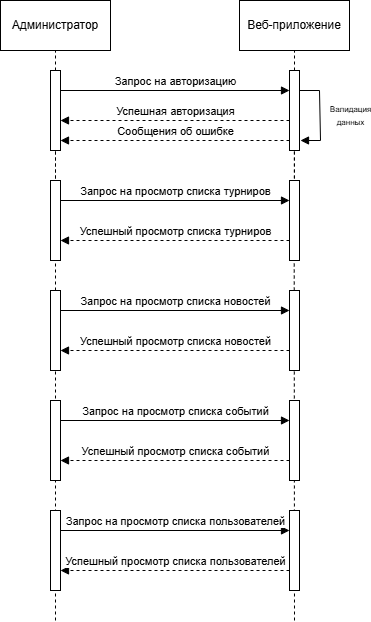

The diagram above was exported from draw.io. Its source (the exported page's mxGraphModel, read from the mxfile embedded in the PNG):
<mxGraphModel dx="1201" dy="650" grid="1" gridSize="10" guides="1" tooltips="1" connect="1" arrows="1" fold="1" page="1" pageScale="1" pageWidth="827" pageHeight="1169" math="0" shadow="0">
  <root>
    <mxCell id="0" />
    <mxCell id="1" parent="0" />
    <mxCell id="Frevp8Fis58uFboMpfVK-1" parent="1" style="html=1;whiteSpace=wrap;" value="Администратор" vertex="1">
      <mxGeometry height="50" width="110" x="150" y="80" as="geometry" />
    </mxCell>
    <mxCell id="Frevp8Fis58uFboMpfVK-2" edge="1" parent="1" style="endArrow=none;dashed=1;html=1;rounded=0;entryX=0.5;entryY=1;entryDx=0;entryDy=0;" target="Frevp8Fis58uFboMpfVK-1" value="">
      <mxGeometry height="50" relative="1" width="50" as="geometry">
        <mxPoint x="205" y="150" as="sourcePoint" />
        <mxPoint x="200" y="180" as="targetPoint" />
      </mxGeometry>
    </mxCell>
    <mxCell id="Frevp8Fis58uFboMpfVK-3" edge="1" parent="1" style="endArrow=none;dashed=1;html=1;rounded=0;entryX=0.5;entryY=1;entryDx=0;entryDy=0;" value="">
      <mxGeometry height="50" relative="1" width="50" as="geometry">
        <mxPoint x="205" y="270" as="sourcePoint" />
        <mxPoint x="205" y="230" as="targetPoint" />
      </mxGeometry>
    </mxCell>
    <mxCell id="Frevp8Fis58uFboMpfVK-5" edge="1" parent="1" style="endArrow=none;dashed=1;html=1;rounded=0;entryX=0.5;entryY=1;entryDx=0;entryDy=0;" value="">
      <mxGeometry height="50" relative="1" width="50" as="geometry">
        <mxPoint x="205" y="270" as="sourcePoint" />
        <mxPoint x="205" y="230" as="targetPoint" />
      </mxGeometry>
    </mxCell>
    <mxCell id="Frevp8Fis58uFboMpfVK-9" parent="1" style="html=1;whiteSpace=wrap;" value="Веб-приложение" vertex="1">
      <mxGeometry height="50" width="110" x="389" y="80" as="geometry" />
    </mxCell>
    <mxCell id="Frevp8Fis58uFboMpfVK-10" edge="1" parent="1" style="endArrow=none;dashed=1;html=1;rounded=0;entryX=0.5;entryY=1;entryDx=0;entryDy=0;" value="">
      <mxGeometry height="50" relative="1" width="50" as="geometry">
        <mxPoint x="444" y="150" as="sourcePoint" />
        <mxPoint x="444" y="130" as="targetPoint" />
      </mxGeometry>
    </mxCell>
    <mxCell id="Frevp8Fis58uFboMpfVK-11" edge="1" parent="1" style="endArrow=none;dashed=1;html=1;rounded=0;entryX=0.5;entryY=1;entryDx=0;entryDy=0;" value="">
      <mxGeometry height="50" relative="1" width="50" as="geometry">
        <mxPoint x="444" y="270" as="sourcePoint" />
        <mxPoint x="444" y="230" as="targetPoint" />
      </mxGeometry>
    </mxCell>
    <mxCell id="ILAb6X2Ne3GmrjxYn8Pw-1" edge="1" parent="1" style="endArrow=none;dashed=1;html=1;rounded=0;" target="TwxZ1SJPHp5kheT5Le9Z-15" value="">
      <mxGeometry height="50" relative="1" width="50" as="geometry">
        <mxPoint x="205" y="700" as="sourcePoint" />
        <mxPoint x="205" y="350" as="targetPoint" />
      </mxGeometry>
    </mxCell>
    <mxCell id="ILAb6X2Ne3GmrjxYn8Pw-22" edge="1" parent="1" style="endArrow=none;dashed=1;html=1;rounded=0;entryX=0.5;entryY=1;entryDx=0;entryDy=0;" value="">
      <mxGeometry height="50" relative="1" width="50" as="geometry">
        <mxPoint x="444" y="700" as="sourcePoint" />
        <mxPoint x="443.71" y="340" as="targetPoint" />
      </mxGeometry>
    </mxCell>
    <mxCell id="TwxZ1SJPHp5kheT5Le9Z-1" edge="1" parent="1" style="html=1;verticalAlign=bottom;endArrow=block;curved=0;rounded=0;" value="Запрос на просмотр списка событий">
      <mxGeometry relative="1" width="80" as="geometry">
        <mxPoint x="210" y="500" as="sourcePoint" />
        <mxPoint x="439" y="500" as="targetPoint" />
      </mxGeometry>
    </mxCell>
    <mxCell id="TwxZ1SJPHp5kheT5Le9Z-2" edge="1" parent="1" style="html=1;verticalAlign=bottom;endArrow=block;curved=0;rounded=0;dashed=1;" value="Успешный просмотр списка событий">
      <mxGeometry relative="1" width="80" x="-0.0019" as="geometry">
        <mxPoint as="offset" />
        <mxPoint x="439" y="540" as="sourcePoint" />
        <mxPoint x="210" y="540" as="targetPoint" />
      </mxGeometry>
    </mxCell>
    <mxCell id="TwxZ1SJPHp5kheT5Le9Z-4" parent="1" style="html=1;points=[[0,0,0,0,5],[0,1,0,0,-5],[1,0,0,0,5],[1,1,0,0,-5]];perimeter=orthogonalPerimeter;outlineConnect=0;targetShapes=umlLifeline;portConstraint=eastwest;newEdgeStyle={&quot;curved&quot;:0,&quot;rounded&quot;:0};" value="" vertex="1">
      <mxGeometry height="80" width="10" x="200" y="480" as="geometry" />
    </mxCell>
    <mxCell id="TwxZ1SJPHp5kheT5Le9Z-5" parent="1" style="html=1;points=[[0,0,0,0,5],[0,1,0,0,-5],[1,0,0,0,5],[1,1,0,0,-5]];perimeter=orthogonalPerimeter;outlineConnect=0;targetShapes=umlLifeline;portConstraint=eastwest;newEdgeStyle={&quot;curved&quot;:0,&quot;rounded&quot;:0};" value="" vertex="1">
      <mxGeometry height="80" width="10" x="439" y="480" as="geometry" />
    </mxCell>
    <mxCell id="TwxZ1SJPHp5kheT5Le9Z-6" parent="1" style="html=1;points=[[0,0,0,0,5],[0,1,0,0,-5],[1,0,0,0,5],[1,1,0,0,-5]];perimeter=orthogonalPerimeter;outlineConnect=0;targetShapes=umlLifeline;portConstraint=eastwest;newEdgeStyle={&quot;curved&quot;:0,&quot;rounded&quot;:0};" value="" vertex="1">
      <mxGeometry height="80" width="10" x="200" y="150" as="geometry" />
    </mxCell>
    <mxCell id="TwxZ1SJPHp5kheT5Le9Z-7" parent="1" style="html=1;points=[[0,0,0,0,5],[0,1,0,0,-5],[1,0,0,0,5],[1,1,0,0,-5]];perimeter=orthogonalPerimeter;outlineConnect=0;targetShapes=umlLifeline;portConstraint=eastwest;newEdgeStyle={&quot;curved&quot;:0,&quot;rounded&quot;:0};" value="" vertex="1">
      <mxGeometry height="80" width="10" x="439" y="150" as="geometry" />
    </mxCell>
    <mxCell id="TwxZ1SJPHp5kheT5Le9Z-8" edge="1" parent="1" style="html=1;verticalAlign=bottom;endArrow=block;curved=0;rounded=0;" value="Запрос на авторизацию">
      <mxGeometry relative="1" width="80" as="geometry">
        <mxPoint x="210" y="170" as="sourcePoint" />
        <mxPoint x="439" y="170" as="targetPoint" />
      </mxGeometry>
    </mxCell>
    <mxCell id="TwxZ1SJPHp5kheT5Le9Z-9" edge="1" parent="1" style="html=1;verticalAlign=bottom;endArrow=block;curved=0;rounded=0;dashed=1;" value="Успешная авторизация">
      <mxGeometry relative="1" width="80" x="-0.0019" as="geometry">
        <mxPoint as="offset" />
        <mxPoint x="439" y="200" as="sourcePoint" />
        <mxPoint x="210" y="200" as="targetPoint" />
      </mxGeometry>
    </mxCell>
    <mxCell id="TwxZ1SJPHp5kheT5Le9Z-10" edge="1" parent="1" style="html=1;verticalAlign=bottom;endArrow=block;curved=0;rounded=0;" value="&lt;span style=&quot;font-size: 8px;&quot;&gt;Валидация&lt;/span&gt;&lt;div&gt;&lt;span style=&quot;font-size: 8px;&quot;&gt;данных&lt;/span&gt;&lt;/div&gt;">
      <mxGeometry relative="1" width="80" x="0.3468" y="30" as="geometry">
        <mxPoint as="offset" />
        <Array as="points">
          <mxPoint x="469" y="170" />
          <mxPoint x="470" y="220" />
        </Array>
        <mxPoint x="449" y="170" as="sourcePoint" />
        <mxPoint x="450" y="220" as="targetPoint" />
      </mxGeometry>
    </mxCell>
    <mxCell id="TwxZ1SJPHp5kheT5Le9Z-11" edge="1" parent="1" style="html=1;verticalAlign=bottom;endArrow=block;curved=0;rounded=0;dashed=1;" value="Сообщения об ошибке">
      <mxGeometry relative="1" width="80" x="-0.0019" as="geometry">
        <mxPoint as="offset" />
        <mxPoint x="439" y="220" as="sourcePoint" />
        <mxPoint x="210" y="220" as="targetPoint" />
      </mxGeometry>
    </mxCell>
    <mxCell id="TwxZ1SJPHp5kheT5Le9Z-12" edge="1" parent="1" style="endArrow=none;dashed=1;html=1;rounded=0;entryX=0.5;entryY=1;entryDx=0;entryDy=0;" value="">
      <mxGeometry height="50" relative="1" width="50" as="geometry">
        <mxPoint x="443.81" y="270" as="sourcePoint" />
        <mxPoint x="443.81" y="230" as="targetPoint" />
      </mxGeometry>
    </mxCell>
    <mxCell id="TwxZ1SJPHp5kheT5Le9Z-13" edge="1" parent="1" style="html=1;verticalAlign=bottom;endArrow=block;curved=0;rounded=0;" value="Запрос на просмотр списка турниров">
      <mxGeometry relative="1" width="80" as="geometry">
        <mxPoint x="210" y="280" as="sourcePoint" />
        <mxPoint x="439" y="280" as="targetPoint" />
      </mxGeometry>
    </mxCell>
    <mxCell id="TwxZ1SJPHp5kheT5Le9Z-14" edge="1" parent="1" style="html=1;verticalAlign=bottom;endArrow=block;curved=0;rounded=0;dashed=1;" value="Успешный просмотр списка турниров">
      <mxGeometry relative="1" width="80" x="-0.0019" as="geometry">
        <mxPoint as="offset" />
        <mxPoint x="439" y="320" as="sourcePoint" />
        <mxPoint x="210" y="320" as="targetPoint" />
      </mxGeometry>
    </mxCell>
    <mxCell id="TwxZ1SJPHp5kheT5Le9Z-15" parent="1" style="html=1;points=[[0,0,0,0,5],[0,1,0,0,-5],[1,0,0,0,5],[1,1,0,0,-5]];perimeter=orthogonalPerimeter;outlineConnect=0;targetShapes=umlLifeline;portConstraint=eastwest;newEdgeStyle={&quot;curved&quot;:0,&quot;rounded&quot;:0};" value="" vertex="1">
      <mxGeometry height="80" width="10" x="200" y="260" as="geometry" />
    </mxCell>
    <mxCell id="TwxZ1SJPHp5kheT5Le9Z-16" parent="1" style="html=1;points=[[0,0,0,0,5],[0,1,0,0,-5],[1,0,0,0,5],[1,1,0,0,-5]];perimeter=orthogonalPerimeter;outlineConnect=0;targetShapes=umlLifeline;portConstraint=eastwest;newEdgeStyle={&quot;curved&quot;:0,&quot;rounded&quot;:0};" value="" vertex="1">
      <mxGeometry height="80" width="10" x="439" y="260" as="geometry" />
    </mxCell>
    <mxCell id="TwxZ1SJPHp5kheT5Le9Z-17" edge="1" parent="1" style="html=1;verticalAlign=bottom;endArrow=block;curved=0;rounded=0;" value="Запрос на просмотр списка новостей">
      <mxGeometry relative="1" width="80" as="geometry">
        <mxPoint x="210" y="390" as="sourcePoint" />
        <mxPoint x="439" y="390" as="targetPoint" />
      </mxGeometry>
    </mxCell>
    <mxCell id="TwxZ1SJPHp5kheT5Le9Z-18" edge="1" parent="1" style="html=1;verticalAlign=bottom;endArrow=block;curved=0;rounded=0;dashed=1;" value="Успешный просмотр списка новостей">
      <mxGeometry relative="1" width="80" x="-0.0002" as="geometry">
        <mxPoint as="offset" />
        <mxPoint x="439" y="430" as="sourcePoint" />
        <mxPoint x="210" y="430" as="targetPoint" />
      </mxGeometry>
    </mxCell>
    <mxCell id="TwxZ1SJPHp5kheT5Le9Z-19" parent="1" style="html=1;points=[[0,0,0,0,5],[0,1,0,0,-5],[1,0,0,0,5],[1,1,0,0,-5]];perimeter=orthogonalPerimeter;outlineConnect=0;targetShapes=umlLifeline;portConstraint=eastwest;newEdgeStyle={&quot;curved&quot;:0,&quot;rounded&quot;:0};" value="" vertex="1">
      <mxGeometry height="80" width="10" x="200" y="370" as="geometry" />
    </mxCell>
    <mxCell id="TwxZ1SJPHp5kheT5Le9Z-20" parent="1" style="html=1;points=[[0,0,0,0,5],[0,1,0,0,-5],[1,0,0,0,5],[1,1,0,0,-5]];perimeter=orthogonalPerimeter;outlineConnect=0;targetShapes=umlLifeline;portConstraint=eastwest;newEdgeStyle={&quot;curved&quot;:0,&quot;rounded&quot;:0};" value="" vertex="1">
      <mxGeometry height="80" width="10" x="439" y="370" as="geometry" />
    </mxCell>
    <mxCell id="TwxZ1SJPHp5kheT5Le9Z-22" edge="1" parent="1" style="html=1;verticalAlign=bottom;endArrow=block;curved=0;rounded=0;" value="Запрос на просмотр списка пользователей">
      <mxGeometry relative="1" width="80" as="geometry">
        <mxPoint x="210" y="610" as="sourcePoint" />
        <mxPoint x="439" y="610" as="targetPoint" />
      </mxGeometry>
    </mxCell>
    <mxCell id="TwxZ1SJPHp5kheT5Le9Z-23" edge="1" parent="1" style="html=1;verticalAlign=bottom;endArrow=block;curved=0;rounded=0;dashed=1;" value="Успешный просмотр списка пользователей">
      <mxGeometry relative="1" width="80" x="-0.0019" as="geometry">
        <mxPoint as="offset" />
        <mxPoint x="439" y="650" as="sourcePoint" />
        <mxPoint x="210" y="650" as="targetPoint" />
      </mxGeometry>
    </mxCell>
    <mxCell id="TwxZ1SJPHp5kheT5Le9Z-24" parent="1" style="html=1;points=[[0,0,0,0,5],[0,1,0,0,-5],[1,0,0,0,5],[1,1,0,0,-5]];perimeter=orthogonalPerimeter;outlineConnect=0;targetShapes=umlLifeline;portConstraint=eastwest;newEdgeStyle={&quot;curved&quot;:0,&quot;rounded&quot;:0};" value="" vertex="1">
      <mxGeometry height="80" width="10" x="200" y="590" as="geometry" />
    </mxCell>
    <mxCell id="TwxZ1SJPHp5kheT5Le9Z-25" parent="1" style="html=1;points=[[0,0,0,0,5],[0,1,0,0,-5],[1,0,0,0,5],[1,1,0,0,-5]];perimeter=orthogonalPerimeter;outlineConnect=0;targetShapes=umlLifeline;portConstraint=eastwest;newEdgeStyle={&quot;curved&quot;:0,&quot;rounded&quot;:0};" value="" vertex="1">
      <mxGeometry height="80" width="10" x="439" y="590" as="geometry" />
    </mxCell>
  </root>
</mxGraphModel>